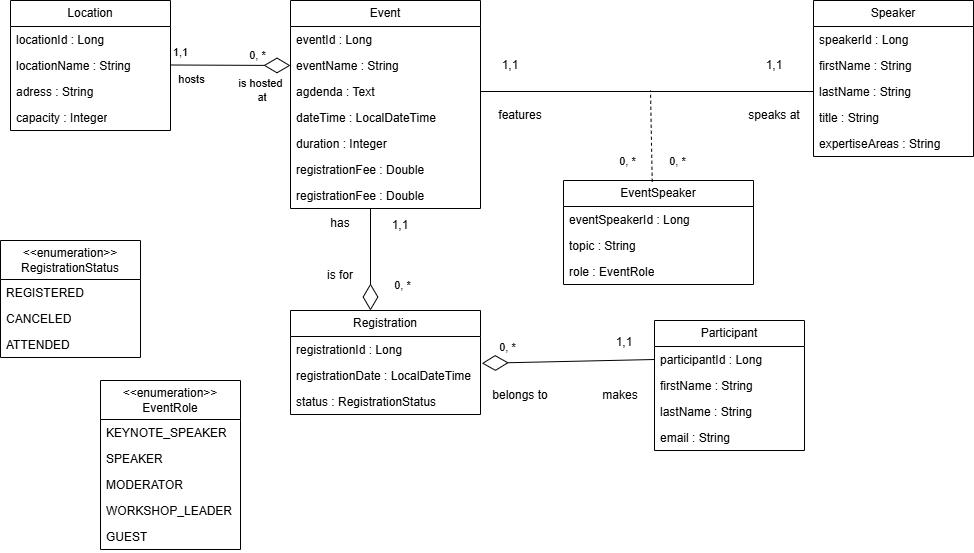

The diagram above was exported from draw.io. Its source (the exported page's mxGraphModel, read from the mxfile embedded in the PNG):
<mxGraphModel dx="215" dy="697" grid="1" gridSize="10" guides="1" tooltips="1" connect="1" arrows="1" fold="1" page="1" pageScale="1" pageWidth="827" pageHeight="1169" math="0" shadow="0">
  <root>
    <mxCell id="WIyWlLk6GJQsqaUBKTNV-0" />
    <mxCell id="WIyWlLk6GJQsqaUBKTNV-1" parent="WIyWlLk6GJQsqaUBKTNV-0" />
    <mxCell id="1smZnDxZbnMQURAoFGvS-5" parent="WIyWlLk6GJQsqaUBKTNV-1" style="swimlane;fontStyle=0;childLayout=stackLayout;horizontal=1;startSize=26;fillColor=none;horizontalStack=0;resizeParent=1;resizeParentMax=0;resizeLast=0;collapsible=1;marginBottom=0;whiteSpace=wrap;html=1;" value="Speaker" vertex="1">
      <mxGeometry height="156" width="160" x="1723" y="600" as="geometry" />
    </mxCell>
    <mxCell id="1smZnDxZbnMQURAoFGvS-6" parent="1smZnDxZbnMQURAoFGvS-5" style="text;strokeColor=none;fillColor=none;align=left;verticalAlign=top;spacingLeft=4;spacingRight=4;overflow=hidden;rotatable=0;points=[[0,0.5],[1,0.5]];portConstraint=eastwest;whiteSpace=wrap;html=1;" value="speakerId : Long" vertex="1">
      <mxGeometry height="26" width="160" y="26" as="geometry" />
    </mxCell>
    <mxCell id="1smZnDxZbnMQURAoFGvS-7" parent="1smZnDxZbnMQURAoFGvS-5" style="text;strokeColor=none;fillColor=none;align=left;verticalAlign=top;spacingLeft=4;spacingRight=4;overflow=hidden;rotatable=0;points=[[0,0.5],[1,0.5]];portConstraint=eastwest;whiteSpace=wrap;html=1;" value="firstName&amp;nbsp;: String" vertex="1">
      <mxGeometry height="26" width="160" y="52" as="geometry" />
    </mxCell>
    <mxCell id="1smZnDxZbnMQURAoFGvS-8" parent="1smZnDxZbnMQURAoFGvS-5" style="text;strokeColor=none;fillColor=none;align=left;verticalAlign=top;spacingLeft=4;spacingRight=4;overflow=hidden;rotatable=0;points=[[0,0.5],[1,0.5]];portConstraint=eastwest;whiteSpace=wrap;html=1;" value="lastName&amp;nbsp;: String" vertex="1">
      <mxGeometry height="26" width="160" y="78" as="geometry" />
    </mxCell>
    <mxCell id="1smZnDxZbnMQURAoFGvS-9" parent="1smZnDxZbnMQURAoFGvS-5" style="text;strokeColor=none;fillColor=none;align=left;verticalAlign=top;spacingLeft=4;spacingRight=4;overflow=hidden;rotatable=0;points=[[0,0.5],[1,0.5]];portConstraint=eastwest;whiteSpace=wrap;html=1;" value="title : String" vertex="1">
      <mxGeometry height="26" width="160" y="104" as="geometry" />
    </mxCell>
    <mxCell id="1smZnDxZbnMQURAoFGvS-10" parent="1smZnDxZbnMQURAoFGvS-5" style="text;strokeColor=none;fillColor=none;align=left;verticalAlign=top;spacingLeft=4;spacingRight=4;overflow=hidden;rotatable=0;points=[[0,0.5],[1,0.5]];portConstraint=eastwest;whiteSpace=wrap;html=1;" value="expertiseAreas   : String" vertex="1">
      <mxGeometry height="26" width="160" y="130" as="geometry" />
    </mxCell>
    <mxCell id="1smZnDxZbnMQURAoFGvS-31" parent="WIyWlLk6GJQsqaUBKTNV-1" style="swimlane;fontStyle=0;childLayout=stackLayout;horizontal=1;startSize=26;fillColor=none;horizontalStack=0;resizeParent=1;resizeParentMax=0;resizeLast=0;collapsible=1;marginBottom=0;whiteSpace=wrap;html=1;" value="Event" vertex="1">
      <mxGeometry height="208" width="190" x="1200" y="600" as="geometry" />
    </mxCell>
    <mxCell id="1smZnDxZbnMQURAoFGvS-32" parent="1smZnDxZbnMQURAoFGvS-31" style="text;strokeColor=none;fillColor=none;align=left;verticalAlign=top;spacingLeft=4;spacingRight=4;overflow=hidden;rotatable=0;points=[[0,0.5],[1,0.5]];portConstraint=eastwest;whiteSpace=wrap;html=1;" value="eventId : Long" vertex="1">
      <mxGeometry height="26" width="190" y="26" as="geometry" />
    </mxCell>
    <mxCell id="1smZnDxZbnMQURAoFGvS-33" parent="1smZnDxZbnMQURAoFGvS-31" style="text;strokeColor=none;fillColor=none;align=left;verticalAlign=top;spacingLeft=4;spacingRight=4;overflow=hidden;rotatable=0;points=[[0,0.5],[1,0.5]];portConstraint=eastwest;whiteSpace=wrap;html=1;" value="eventName : String" vertex="1">
      <mxGeometry height="26" width="190" y="52" as="geometry" />
    </mxCell>
    <mxCell id="1smZnDxZbnMQURAoFGvS-34" parent="1smZnDxZbnMQURAoFGvS-31" style="text;strokeColor=none;fillColor=none;align=left;verticalAlign=top;spacingLeft=4;spacingRight=4;overflow=hidden;rotatable=0;points=[[0,0.5],[1,0.5]];portConstraint=eastwest;whiteSpace=wrap;html=1;" value="agdenda : Text" vertex="1">
      <mxGeometry height="26" width="190" y="78" as="geometry" />
    </mxCell>
    <mxCell id="1smZnDxZbnMQURAoFGvS-35" parent="1smZnDxZbnMQURAoFGvS-31" style="text;strokeColor=none;fillColor=none;align=left;verticalAlign=top;spacingLeft=4;spacingRight=4;overflow=hidden;rotatable=0;points=[[0,0.5],[1,0.5]];portConstraint=eastwest;whiteSpace=wrap;html=1;" value="dateTime : LocalDateTime" vertex="1">
      <mxGeometry height="26" width="190" y="104" as="geometry" />
    </mxCell>
    <mxCell id="1smZnDxZbnMQURAoFGvS-36" parent="1smZnDxZbnMQURAoFGvS-31" style="text;strokeColor=none;fillColor=none;align=left;verticalAlign=top;spacingLeft=4;spacingRight=4;overflow=hidden;rotatable=0;points=[[0,0.5],[1,0.5]];portConstraint=eastwest;whiteSpace=wrap;html=1;" value="duration : Integer" vertex="1">
      <mxGeometry height="26" width="190" y="130" as="geometry" />
    </mxCell>
    <mxCell id="1smZnDxZbnMQURAoFGvS-37" parent="1smZnDxZbnMQURAoFGvS-31" style="text;strokeColor=none;fillColor=none;align=left;verticalAlign=top;spacingLeft=4;spacingRight=4;overflow=hidden;rotatable=0;points=[[0,0.5],[1,0.5]];portConstraint=eastwest;whiteSpace=wrap;html=1;" value="registrationFee : Double" vertex="1">
      <mxGeometry height="26" width="190" y="156" as="geometry" />
    </mxCell>
    <mxCell id="1smZnDxZbnMQURAoFGvS-128" parent="1smZnDxZbnMQURAoFGvS-31" style="text;strokeColor=none;fillColor=none;align=left;verticalAlign=top;spacingLeft=4;spacingRight=4;overflow=hidden;rotatable=0;points=[[0,0.5],[1,0.5]];portConstraint=eastwest;whiteSpace=wrap;html=1;" value="registrationFee : Double" vertex="1">
      <mxGeometry height="26" width="190" y="182" as="geometry" />
    </mxCell>
    <mxCell id="1smZnDxZbnMQURAoFGvS-71" parent="WIyWlLk6GJQsqaUBKTNV-1" style="swimlane;fontStyle=0;childLayout=stackLayout;horizontal=1;startSize=26;fillColor=none;horizontalStack=0;resizeParent=1;resizeParentMax=0;resizeLast=0;collapsible=1;marginBottom=0;whiteSpace=wrap;html=1;" value="Location" vertex="1">
      <mxGeometry height="130" width="160" x="920" y="600" as="geometry" />
    </mxCell>
    <mxCell id="1smZnDxZbnMQURAoFGvS-72" parent="1smZnDxZbnMQURAoFGvS-71" style="text;strokeColor=none;fillColor=none;align=left;verticalAlign=top;spacingLeft=4;spacingRight=4;overflow=hidden;rotatable=0;points=[[0,0.5],[1,0.5]];portConstraint=eastwest;whiteSpace=wrap;html=1;" value="locationId : Long" vertex="1">
      <mxGeometry height="26" width="160" y="26" as="geometry" />
    </mxCell>
    <mxCell id="1smZnDxZbnMQURAoFGvS-74" parent="1smZnDxZbnMQURAoFGvS-71" style="text;strokeColor=none;fillColor=none;align=left;verticalAlign=top;spacingLeft=4;spacingRight=4;overflow=hidden;rotatable=0;points=[[0,0.5],[1,0.5]];portConstraint=eastwest;whiteSpace=wrap;html=1;" value="locationName : String" vertex="1">
      <mxGeometry height="26" width="160" y="52" as="geometry" />
    </mxCell>
    <mxCell id="1smZnDxZbnMQURAoFGvS-129" parent="1smZnDxZbnMQURAoFGvS-71" style="text;strokeColor=none;fillColor=none;align=left;verticalAlign=top;spacingLeft=4;spacingRight=4;overflow=hidden;rotatable=0;points=[[0,0.5],[1,0.5]];portConstraint=eastwest;whiteSpace=wrap;html=1;" value="adress : String" vertex="1">
      <mxGeometry height="26" width="160" y="78" as="geometry" />
    </mxCell>
    <mxCell id="1smZnDxZbnMQURAoFGvS-130" parent="1smZnDxZbnMQURAoFGvS-71" style="text;strokeColor=none;fillColor=none;align=left;verticalAlign=top;spacingLeft=4;spacingRight=4;overflow=hidden;rotatable=0;points=[[0,0.5],[1,0.5]];portConstraint=eastwest;whiteSpace=wrap;html=1;" value="capacity : Integer" vertex="1">
      <mxGeometry height="26" width="160" y="104" as="geometry" />
    </mxCell>
    <mxCell id="1smZnDxZbnMQURAoFGvS-75" parent="WIyWlLk6GJQsqaUBKTNV-1" style="swimlane;fontStyle=0;childLayout=stackLayout;horizontal=1;startSize=26;fillColor=none;horizontalStack=0;resizeParent=1;resizeParentMax=0;resizeLast=0;collapsible=1;marginBottom=0;whiteSpace=wrap;html=1;" value="Participant" vertex="1">
      <mxGeometry height="130" width="150" x="1564" y="920" as="geometry" />
    </mxCell>
    <mxCell id="1smZnDxZbnMQURAoFGvS-76" parent="1smZnDxZbnMQURAoFGvS-75" style="text;strokeColor=none;fillColor=none;align=left;verticalAlign=top;spacingLeft=4;spacingRight=4;overflow=hidden;rotatable=0;points=[[0,0.5],[1,0.5]];portConstraint=eastwest;whiteSpace=wrap;html=1;" value="participantId : Long" vertex="1">
      <mxGeometry height="26" width="150" y="26" as="geometry" />
    </mxCell>
    <mxCell id="1smZnDxZbnMQURAoFGvS-131" parent="1smZnDxZbnMQURAoFGvS-75" style="text;strokeColor=none;fillColor=none;align=left;verticalAlign=top;spacingLeft=4;spacingRight=4;overflow=hidden;rotatable=0;points=[[0,0.5],[1,0.5]];portConstraint=eastwest;whiteSpace=wrap;html=1;" value="firstName&amp;nbsp;: String" vertex="1">
      <mxGeometry height="26" width="150" y="52" as="geometry" />
    </mxCell>
    <mxCell id="1smZnDxZbnMQURAoFGvS-133" parent="1smZnDxZbnMQURAoFGvS-75" style="text;strokeColor=none;fillColor=none;align=left;verticalAlign=top;spacingLeft=4;spacingRight=4;overflow=hidden;rotatable=0;points=[[0,0.5],[1,0.5]];portConstraint=eastwest;whiteSpace=wrap;html=1;" value="lastName&amp;nbsp;: String" vertex="1">
      <mxGeometry height="26" width="150" y="78" as="geometry" />
    </mxCell>
    <mxCell id="1smZnDxZbnMQURAoFGvS-132" parent="1smZnDxZbnMQURAoFGvS-75" style="text;strokeColor=none;fillColor=none;align=left;verticalAlign=top;spacingLeft=4;spacingRight=4;overflow=hidden;rotatable=0;points=[[0,0.5],[1,0.5]];portConstraint=eastwest;whiteSpace=wrap;html=1;" value="email : String" vertex="1">
      <mxGeometry height="26" width="150" y="104" as="geometry" />
    </mxCell>
    <mxCell id="1smZnDxZbnMQURAoFGvS-87" parent="WIyWlLk6GJQsqaUBKTNV-1" style="swimlane;fontStyle=0;childLayout=stackLayout;horizontal=1;startSize=26;fillColor=none;horizontalStack=0;resizeParent=1;resizeParentMax=0;resizeLast=0;collapsible=1;marginBottom=0;whiteSpace=wrap;html=1;" value="Registration" vertex="1">
      <mxGeometry height="104" width="190" x="1200" y="910" as="geometry" />
    </mxCell>
    <mxCell id="1smZnDxZbnMQURAoFGvS-88" parent="1smZnDxZbnMQURAoFGvS-87" style="text;strokeColor=none;fillColor=none;align=left;verticalAlign=top;spacingLeft=4;spacingRight=4;overflow=hidden;rotatable=0;points=[[0,0.5],[1,0.5]];portConstraint=eastwest;whiteSpace=wrap;html=1;" value="registrationId : Long" vertex="1">
      <mxGeometry height="26" width="190" y="26" as="geometry" />
    </mxCell>
    <mxCell id="1smZnDxZbnMQURAoFGvS-89" parent="1smZnDxZbnMQURAoFGvS-87" style="text;strokeColor=none;fillColor=none;align=left;verticalAlign=top;spacingLeft=4;spacingRight=4;overflow=hidden;rotatable=0;points=[[0,0.5],[1,0.5]];portConstraint=eastwest;whiteSpace=wrap;html=1;" value="registrationDate : LocalDateTime" vertex="1">
      <mxGeometry height="26" width="190" y="52" as="geometry" />
    </mxCell>
    <mxCell id="1smZnDxZbnMQURAoFGvS-90" parent="1smZnDxZbnMQURAoFGvS-87" style="text;strokeColor=none;fillColor=none;align=left;verticalAlign=top;spacingLeft=4;spacingRight=4;overflow=hidden;rotatable=0;points=[[0,0.5],[1,0.5]];portConstraint=eastwest;whiteSpace=wrap;html=1;" value="status : RegistrationStatus" vertex="1">
      <mxGeometry height="26" width="190" y="78" as="geometry" />
    </mxCell>
    <mxCell id="1smZnDxZbnMQURAoFGvS-135" parent="WIyWlLk6GJQsqaUBKTNV-1" style="swimlane;fontStyle=0;childLayout=stackLayout;horizontal=1;startSize=39;fillColor=none;horizontalStack=0;resizeParent=1;resizeParentMax=0;resizeLast=0;collapsible=1;marginBottom=0;whiteSpace=wrap;html=1;" value="&lt;div&gt;&amp;lt;&amp;lt;enumeration&amp;gt;&amp;gt;&lt;/div&gt;&lt;span style=&quot;text-align: left;&quot;&gt;RegistrationStatus&lt;/span&gt;" vertex="1">
      <mxGeometry height="117" width="140" x="910" y="840" as="geometry" />
    </mxCell>
    <mxCell id="1smZnDxZbnMQURAoFGvS-136" parent="1smZnDxZbnMQURAoFGvS-135" style="text;strokeColor=none;fillColor=none;align=left;verticalAlign=top;spacingLeft=4;spacingRight=4;overflow=hidden;rotatable=0;points=[[0,0.5],[1,0.5]];portConstraint=eastwest;whiteSpace=wrap;html=1;" value="REGISTERED" vertex="1">
      <mxGeometry height="26" width="140" y="39" as="geometry" />
    </mxCell>
    <mxCell id="1smZnDxZbnMQURAoFGvS-137" parent="1smZnDxZbnMQURAoFGvS-135" style="text;strokeColor=none;fillColor=none;align=left;verticalAlign=top;spacingLeft=4;spacingRight=4;overflow=hidden;rotatable=0;points=[[0,0.5],[1,0.5]];portConstraint=eastwest;whiteSpace=wrap;html=1;" value="CANCELED" vertex="1">
      <mxGeometry height="26" width="140" y="65" as="geometry" />
    </mxCell>
    <mxCell id="1smZnDxZbnMQURAoFGvS-138" parent="1smZnDxZbnMQURAoFGvS-135" style="text;strokeColor=none;fillColor=none;align=left;verticalAlign=top;spacingLeft=4;spacingRight=4;overflow=hidden;rotatable=0;points=[[0,0.5],[1,0.5]];portConstraint=eastwest;whiteSpace=wrap;html=1;" value="ATTENDED" vertex="1">
      <mxGeometry height="26" width="140" y="91" as="geometry" />
    </mxCell>
    <mxCell id="1smZnDxZbnMQURAoFGvS-141" parent="WIyWlLk6GJQsqaUBKTNV-1" style="swimlane;fontStyle=0;childLayout=stackLayout;horizontal=1;startSize=26;fillColor=none;horizontalStack=0;resizeParent=1;resizeParentMax=0;resizeLast=0;collapsible=1;marginBottom=0;whiteSpace=wrap;html=1;" value="EventSpeaker" vertex="1">
      <mxGeometry height="104" width="190" x="1473" y="780" as="geometry" />
    </mxCell>
    <mxCell id="1smZnDxZbnMQURAoFGvS-142" parent="1smZnDxZbnMQURAoFGvS-141" style="text;strokeColor=none;fillColor=none;align=left;verticalAlign=top;spacingLeft=4;spacingRight=4;overflow=hidden;rotatable=0;points=[[0,0.5],[1,0.5]];portConstraint=eastwest;whiteSpace=wrap;html=1;" value="eventSpeakerId : Long" vertex="1">
      <mxGeometry height="26" width="190" y="26" as="geometry" />
    </mxCell>
    <mxCell id="1smZnDxZbnMQURAoFGvS-143" parent="1smZnDxZbnMQURAoFGvS-141" style="text;strokeColor=none;fillColor=none;align=left;verticalAlign=top;spacingLeft=4;spacingRight=4;overflow=hidden;rotatable=0;points=[[0,0.5],[1,0.5]];portConstraint=eastwest;whiteSpace=wrap;html=1;" value="topic : String" vertex="1">
      <mxGeometry height="26" width="190" y="52" as="geometry" />
    </mxCell>
    <mxCell id="1smZnDxZbnMQURAoFGvS-144" parent="1smZnDxZbnMQURAoFGvS-141" style="text;strokeColor=none;fillColor=none;align=left;verticalAlign=top;spacingLeft=4;spacingRight=4;overflow=hidden;rotatable=0;points=[[0,0.5],[1,0.5]];portConstraint=eastwest;whiteSpace=wrap;html=1;" value="role : EventRole" vertex="1">
      <mxGeometry height="26" width="190" y="78" as="geometry" />
    </mxCell>
    <mxCell id="1smZnDxZbnMQURAoFGvS-145" parent="WIyWlLk6GJQsqaUBKTNV-1" style="swimlane;fontStyle=0;childLayout=stackLayout;horizontal=1;startSize=39;fillColor=none;horizontalStack=0;resizeParent=1;resizeParentMax=0;resizeLast=0;collapsible=1;marginBottom=0;whiteSpace=wrap;html=1;" value="&lt;div&gt;&amp;lt;&amp;lt;enumeration&amp;gt;&amp;gt;&lt;/div&gt;&lt;span style=&quot;text-align: left;&quot;&gt;EventRole&lt;/span&gt;" vertex="1">
      <mxGeometry height="169" width="140" x="1010" y="980" as="geometry" />
    </mxCell>
    <mxCell id="1smZnDxZbnMQURAoFGvS-146" parent="1smZnDxZbnMQURAoFGvS-145" style="text;strokeColor=none;fillColor=none;align=left;verticalAlign=top;spacingLeft=4;spacingRight=4;overflow=hidden;rotatable=0;points=[[0,0.5],[1,0.5]];portConstraint=eastwest;whiteSpace=wrap;html=1;" value="KEYNOTE_SPEAKER" vertex="1">
      <mxGeometry height="26" width="140" y="39" as="geometry" />
    </mxCell>
    <mxCell id="1smZnDxZbnMQURAoFGvS-147" parent="1smZnDxZbnMQURAoFGvS-145" style="text;strokeColor=none;fillColor=none;align=left;verticalAlign=top;spacingLeft=4;spacingRight=4;overflow=hidden;rotatable=0;points=[[0,0.5],[1,0.5]];portConstraint=eastwest;whiteSpace=wrap;html=1;" value="SPEAKER" vertex="1">
      <mxGeometry height="26" width="140" y="65" as="geometry" />
    </mxCell>
    <mxCell id="1smZnDxZbnMQURAoFGvS-148" parent="1smZnDxZbnMQURAoFGvS-145" style="text;strokeColor=none;fillColor=none;align=left;verticalAlign=top;spacingLeft=4;spacingRight=4;overflow=hidden;rotatable=0;points=[[0,0.5],[1,0.5]];portConstraint=eastwest;whiteSpace=wrap;html=1;" value="MODERATOR" vertex="1">
      <mxGeometry height="26" width="140" y="91" as="geometry" />
    </mxCell>
    <mxCell id="1smZnDxZbnMQURAoFGvS-152" parent="1smZnDxZbnMQURAoFGvS-145" style="text;strokeColor=none;fillColor=none;align=left;verticalAlign=top;spacingLeft=4;spacingRight=4;overflow=hidden;rotatable=0;points=[[0,0.5],[1,0.5]];portConstraint=eastwest;whiteSpace=wrap;html=1;" value="WORKSHOP_LEADER" vertex="1">
      <mxGeometry height="26" width="140" y="117" as="geometry" />
    </mxCell>
    <mxCell id="1smZnDxZbnMQURAoFGvS-153" parent="1smZnDxZbnMQURAoFGvS-145" style="text;strokeColor=none;fillColor=none;align=left;verticalAlign=top;spacingLeft=4;spacingRight=4;overflow=hidden;rotatable=0;points=[[0,0.5],[1,0.5]];portConstraint=eastwest;whiteSpace=wrap;html=1;" value="GUEST" vertex="1">
      <mxGeometry height="26" width="140" y="143" as="geometry" />
    </mxCell>
    <mxCell id="1smZnDxZbnMQURAoFGvS-154" edge="1" parent="WIyWlLk6GJQsqaUBKTNV-1" style="endArrow=diamondThin;endFill=0;endSize=24;html=1;rounded=0;startArrow=none;startFill=0;entryX=0;entryY=0.5;entryDx=0;entryDy=0;" target="1smZnDxZbnMQURAoFGvS-33" value="">
      <mxGeometry relative="1" width="160" as="geometry">
        <mxPoint x="1080" y="664.5" as="sourcePoint" />
        <mxPoint x="1194" y="664.5" as="targetPoint" />
      </mxGeometry>
    </mxCell>
    <mxCell id="1smZnDxZbnMQURAoFGvS-155" connectable="0" parent="1smZnDxZbnMQURAoFGvS-154" style="edgeLabel;html=1;align=center;verticalAlign=middle;resizable=0;points=[];" value="1,1" vertex="1">
      <mxGeometry relative="1" x="-0.83" as="geometry">
        <mxPoint y="-13" as="offset" />
      </mxGeometry>
    </mxCell>
    <mxCell id="1smZnDxZbnMQURAoFGvS-157" connectable="0" parent="1smZnDxZbnMQURAoFGvS-154" style="edgeLabel;html=1;align=center;verticalAlign=middle;resizable=0;points=[];" value="is hosted&lt;div&gt;&amp;nbsp;at&lt;/div&gt;" vertex="1">
      <mxGeometry relative="1" x="-0.2133" as="geometry">
        <mxPoint x="43" y="25" as="offset" />
      </mxGeometry>
    </mxCell>
    <mxCell id="1smZnDxZbnMQURAoFGvS-156" connectable="0" parent="WIyWlLk6GJQsqaUBKTNV-1" style="edgeLabel;html=1;align=center;verticalAlign=middle;resizable=0;points=[];" value="0, *" vertex="1">
      <mxGeometry x="1160" y="650" as="geometry">
        <mxPoint x="6" y="4" as="offset" />
      </mxGeometry>
    </mxCell>
    <mxCell id="1smZnDxZbnMQURAoFGvS-158" connectable="0" parent="WIyWlLk6GJQsqaUBKTNV-1" style="edgeLabel;html=1;align=center;verticalAlign=middle;resizable=0;points=[];" value="hosts" vertex="1">
      <mxGeometry x="1100" y="678" as="geometry" />
    </mxCell>
    <mxCell id="1smZnDxZbnMQURAoFGvS-159" edge="1" parent="WIyWlLk6GJQsqaUBKTNV-1" source="1smZnDxZbnMQURAoFGvS-8" style="endArrow=none;endFill=0;endSize=24;html=1;rounded=0;startArrow=none;startFill=0;exitX=0;exitY=0.5;exitDx=0;exitDy=0;entryX=1;entryY=0.5;entryDx=0;entryDy=0;" target="1smZnDxZbnMQURAoFGvS-34" value="">
      <mxGeometry relative="1" width="160" as="geometry">
        <mxPoint x="1794" y="640" as="sourcePoint" />
        <mxPoint x="1520" y="838" as="targetPoint" />
      </mxGeometry>
    </mxCell>
    <mxCell id="1smZnDxZbnMQURAoFGvS-160" edge="1" parent="WIyWlLk6GJQsqaUBKTNV-1" source="1smZnDxZbnMQURAoFGvS-141" style="endArrow=none;dashed=1;html=1;rounded=0;exitX=0.467;exitY=0.012;exitDx=0;exitDy=0;exitPerimeter=0;" value="">
      <mxGeometry height="50" relative="1" width="50" as="geometry">
        <mxPoint x="1785.44" y="860" as="sourcePoint" />
        <mxPoint x="1560" y="690" as="targetPoint" />
      </mxGeometry>
    </mxCell>
    <mxCell id="1smZnDxZbnMQURAoFGvS-164" parent="WIyWlLk6GJQsqaUBKTNV-1" style="text;html=1;whiteSpace=wrap;strokeColor=none;fillColor=none;align=center;verticalAlign=middle;rounded=0;" value="1,1" vertex="1">
      <mxGeometry height="30" width="60" x="1654" y="650" as="geometry" />
    </mxCell>
    <mxCell id="1smZnDxZbnMQURAoFGvS-165" parent="WIyWlLk6GJQsqaUBKTNV-1" style="text;html=1;whiteSpace=wrap;strokeColor=none;fillColor=none;align=center;verticalAlign=middle;rounded=0;" value="1,1" vertex="1">
      <mxGeometry height="30" width="60" x="1390" y="650" as="geometry" />
    </mxCell>
    <mxCell id="1smZnDxZbnMQURAoFGvS-166" connectable="0" parent="WIyWlLk6GJQsqaUBKTNV-1" style="edgeLabel;html=1;align=center;verticalAlign=middle;resizable=0;points=[];" value="0, *" vertex="1">
      <mxGeometry x="1530" y="756" as="geometry">
        <mxPoint x="6" y="4" as="offset" />
      </mxGeometry>
    </mxCell>
    <mxCell id="1smZnDxZbnMQURAoFGvS-167" connectable="0" parent="WIyWlLk6GJQsqaUBKTNV-1" style="edgeLabel;html=1;align=center;verticalAlign=middle;resizable=0;points=[];" value="0, *" vertex="1">
      <mxGeometry x="1580" y="756" as="geometry">
        <mxPoint x="6" y="4" as="offset" />
      </mxGeometry>
    </mxCell>
    <mxCell id="1smZnDxZbnMQURAoFGvS-169" parent="WIyWlLk6GJQsqaUBKTNV-1" style="text;html=1;whiteSpace=wrap;strokeColor=none;fillColor=none;align=center;verticalAlign=middle;rounded=0;" value="features" vertex="1">
      <mxGeometry height="30" width="60" x="1400" y="700" as="geometry" />
    </mxCell>
    <mxCell id="1smZnDxZbnMQURAoFGvS-170" parent="WIyWlLk6GJQsqaUBKTNV-1" style="text;html=1;whiteSpace=wrap;strokeColor=none;fillColor=none;align=center;verticalAlign=middle;rounded=0;" value="speaks at" vertex="1">
      <mxGeometry height="30" width="60" x="1654" y="700" as="geometry" />
    </mxCell>
    <mxCell id="1smZnDxZbnMQURAoFGvS-171" edge="1" parent="WIyWlLk6GJQsqaUBKTNV-1" style="endArrow=diamondThin;endFill=0;endSize=24;html=1;rounded=0;startArrow=none;startFill=0;" value="">
      <mxGeometry relative="1" width="160" as="geometry">
        <mxPoint x="1280" y="808" as="sourcePoint" />
        <mxPoint x="1280" y="910" as="targetPoint" />
      </mxGeometry>
    </mxCell>
    <mxCell id="1smZnDxZbnMQURAoFGvS-174" edge="1" parent="WIyWlLk6GJQsqaUBKTNV-1" source="1smZnDxZbnMQURAoFGvS-76" style="endArrow=diamondThin;endFill=0;endSize=24;html=1;rounded=0;startArrow=none;startFill=0;entryX=1.007;entryY=0.031;entryDx=0;entryDy=0;entryPerimeter=0;exitX=0;exitY=0.5;exitDx=0;exitDy=0;" target="1smZnDxZbnMQURAoFGvS-89" value="">
      <mxGeometry relative="1" width="160" as="geometry">
        <mxPoint x="1560" y="963" as="sourcePoint" />
        <mxPoint x="1460" y="1062" as="targetPoint" />
      </mxGeometry>
    </mxCell>
    <mxCell id="1smZnDxZbnMQURAoFGvS-175" parent="WIyWlLk6GJQsqaUBKTNV-1" style="text;html=1;whiteSpace=wrap;strokeColor=none;fillColor=none;align=center;verticalAlign=middle;rounded=0;" value="1,1" vertex="1">
      <mxGeometry height="30" width="60" x="1504" y="927" as="geometry" />
    </mxCell>
    <mxCell id="1smZnDxZbnMQURAoFGvS-176" connectable="0" parent="WIyWlLk6GJQsqaUBKTNV-1" style="edgeLabel;html=1;align=center;verticalAlign=middle;resizable=0;points=[];" value="0, *" vertex="1">
      <mxGeometry x="1410" y="942" as="geometry">
        <mxPoint x="6" y="4" as="offset" />
      </mxGeometry>
    </mxCell>
    <mxCell id="1smZnDxZbnMQURAoFGvS-177" parent="WIyWlLk6GJQsqaUBKTNV-1" style="text;html=1;whiteSpace=wrap;strokeColor=none;fillColor=none;align=center;verticalAlign=middle;rounded=0;" value="1,1" vertex="1">
      <mxGeometry height="30" width="60" x="1280" y="810" as="geometry" />
    </mxCell>
    <mxCell id="1smZnDxZbnMQURAoFGvS-178" connectable="0" parent="WIyWlLk6GJQsqaUBKTNV-1" style="edgeLabel;html=1;align=center;verticalAlign=middle;resizable=0;points=[];" value="0, *" vertex="1">
      <mxGeometry x="1310" y="884" as="geometry">
        <mxPoint x="1" as="offset" />
      </mxGeometry>
    </mxCell>
    <mxCell id="1smZnDxZbnMQURAoFGvS-179" parent="WIyWlLk6GJQsqaUBKTNV-1" style="text;html=1;whiteSpace=wrap;strokeColor=none;fillColor=none;align=center;verticalAlign=middle;rounded=0;" value="has" vertex="1">
      <mxGeometry height="30" width="60" x="1220" y="808" as="geometry" />
    </mxCell>
    <mxCell id="1smZnDxZbnMQURAoFGvS-180" parent="WIyWlLk6GJQsqaUBKTNV-1" style="text;html=1;whiteSpace=wrap;strokeColor=none;fillColor=none;align=center;verticalAlign=middle;rounded=0;" value="is for" vertex="1">
      <mxGeometry height="30" width="60" x="1220" y="860" as="geometry" />
    </mxCell>
    <mxCell id="1smZnDxZbnMQURAoFGvS-181" parent="WIyWlLk6GJQsqaUBKTNV-1" style="text;html=1;whiteSpace=wrap;strokeColor=none;fillColor=none;align=center;verticalAlign=middle;rounded=0;" value="makes" vertex="1">
      <mxGeometry height="30" width="60" x="1500" y="980" as="geometry" />
    </mxCell>
    <mxCell id="1smZnDxZbnMQURAoFGvS-182" parent="WIyWlLk6GJQsqaUBKTNV-1" style="text;html=1;whiteSpace=wrap;strokeColor=none;fillColor=none;align=center;verticalAlign=middle;rounded=0;" value="belongs to" vertex="1">
      <mxGeometry height="30" width="60" x="1400" y="980" as="geometry" />
    </mxCell>
  </root>
</mxGraphModel>